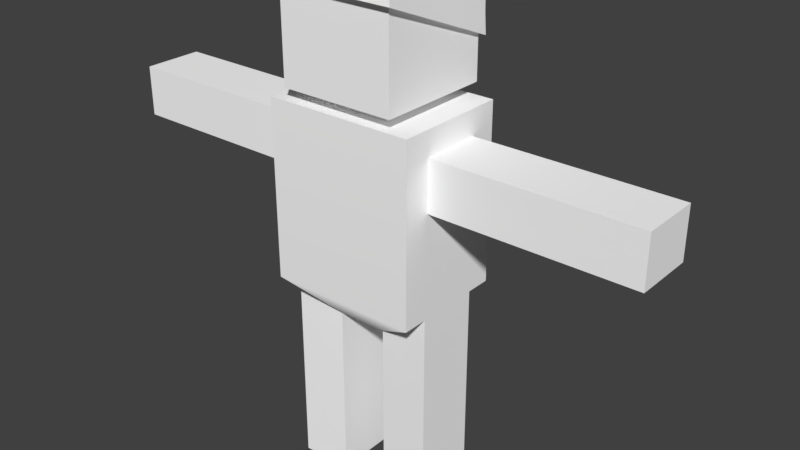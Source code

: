 # Source: girlStanding.blend  (saved by Blender 2.78.0; exported with 4.5.12 LTS)
import bpy
from mathutils import Matrix  # noqa: F401  (used for matrix-valued properties, if any)

bpy.ops.wm.read_factory_settings(use_empty=True)
scene = bpy.context.scene
scene.name = 'Scene'

# ---- collections
col_collection_1 = bpy.data.collections.new('Collection 1'); scene.collection.children.link(col_collection_1)

# ---- materials (node trees are filled in below, after node groups)
mat_girltex = bpy.data.materials.new('girlTex')
mat_girltex.alpha_threshold = 0.0
mat_girltex.use_transparent_shadow = False
mat_girltex.diffuse_color = (1.0, 1.0, 1.0, 1.0)
mat_girltex.specular_color = (0.0, 0.0, 0.0)
mat_girltex.roughness = 0.5
mat_girltex.specular_intensity = 0.0

# ---- material node trees

# ---- world
world_world = bpy.data.worlds.new('World'); scene.world = world_world
world_world.color = (0.05088, 0.05088, 0.05088)
world_world.use_sun_shadow = False
world_world.sun_shadow_jitter_overblur = 0.0
world_world.cycles.sampling_method = 'MANUAL'

# ---- meshes
me_untitled = bpy.data.meshes.new('Untitled')
me_untitled.from_pydata([(-3.0, -3.0, 21.0), (3.0, -3.0, 21.0), (-3.0, 3.0, 21.0), (3.0, 3.0, 21.0), (-2.011, 2.011, 21.0), (2.011, 2.011, 21.0), (2.011, -2.011, 21.0), (-2.011, -2.011, 21.0), (-2.011, 2.011, 20.39), (2.011, 2.011, 20.39), (2.011, -2.011, 20.39), (-2.011, -2.011, 20.39), (-3.914, 3.001, 20.39), (3.914, 3.001, 20.39), (3.914, -3.001, 20.39), (-3.914, -3.001, 20.39), (-3.914, 3.001, 11.16), (3.914, 3.001, 11.16), (3.914, -3.001, 11.16), (-3.914, -3.001, 11.16), (-1.297, 1.638, 9.543), (1.297, 1.638, 9.543), (1.297, -1.638, 9.543), (-1.297, -1.638, 9.543), (3.914, 1.679, 11.16), (3.914, -1.679, 11.16), (1.297, -1.545, 9.543), (1.297, 1.545, 9.543), (-3.914, 1.679, 11.16), (-3.914, -1.679, 11.16), (-1.297, 1.545, 9.543), (-1.297, -1.545, 9.543), (3.914, 1.679, 0.01217), (3.914, -1.679, 0.01217), (1.297, -1.545, 0.01218), (1.297, 1.545, 0.01218), (-3.914, 1.679, 0.01217), (-3.914, -1.679, 0.01217), (-1.297, 1.545, 0.01218), (-1.297, -1.545, 0.01218), (3.914, 1.566, 19.09), (3.914, -1.566, 19.09), (3.914, -1.566, 16.48), (3.914, 1.566, 16.48), (-3.914, 1.566, 19.09), (-3.914, -1.566, 19.09), (-3.914, 1.566, 16.48), (-3.914, -1.566, 16.48), (14.32, 1.566, 19.09), (14.32, -1.566, 19.09), (14.32, -1.566, 16.48), (14.32, 1.566, 16.48), (-14.32, 1.566, 19.09), (-14.32, -1.566, 19.09), (-14.32, 1.566, 16.48), (-14.32, -1.566, 16.48), (-9.117, 1.566, 19.09), (-9.117, 1.566, 16.48), (-9.117, -1.566, 16.48), (-9.117, -1.566, 19.09), (9.117, 1.566, 19.09), (9.117, 1.566, 16.48), (9.117, -1.566, 16.48), (9.117, -1.566, 19.09), (-3.914, 1.679, 4.762), (-1.297, 1.545, 4.778), (-1.297, -1.545, 4.778), (-3.914, -1.679, 4.762), (3.914, 1.679, 4.762), (1.297, 1.545, 4.778), (1.297, -1.545, 4.778), (3.914, -1.679, 4.762), (-1.8, 3.0, 21.0), (1.804, 3.0, 21.0), (3.0, -3.0, 25.74), (3.0, 3.0, 23.22), (-3.0, 3.0, 23.22), (-3.0, -3.0, 25.74), (8.941e-08, 3.0, 23.22), (0.6, 3.0, 23.22), (-0.6, 3.0, 23.22), (-3.155, 3.155, 27.15), (3.155, 3.155, 27.15), (-3.155, -3.155, 27.15), (3.155, -3.155, 27.15), (0.5337, 3.268, 23.1), (0.6, 3.268, 24.18), (3.19, 3.19, 24.18), (3.222, 3.243, 23.12), (-3.19, 3.19, 24.18), (-3.222, 3.243, 23.12), (-3.355, -3.374, 25.82), (3.355, -3.374, 25.82), (-0.5337, 3.268, 23.1), (-0.6, 3.268, 24.18), (8.941e-08, 3.268, 24.18), (8.568e-08, 3.268, 23.1), (-0.5337, 3.581, 23.1), (-0.6, 3.581, 24.18), (9.832e-08, 3.581, 24.18), (9.459e-08, 3.581, 23.1), (0.6, 3.581, 24.18), (0.5337, 3.581, 23.1), (-0.6336, 3.67, 23.11), (-0.7264, 4.022, 24.58), (5.215e-08, 4.022, 24.58), (4.843e-08, 3.67, 23.11), (0.7264, 4.022, 24.58), (0.6336, 3.67, 23.11), (-0.6336, 3.988, 22.79), (-0.7264, 5.052, 23.85), (-6.064e-09, 5.052, 23.85), (-9.789e-09, 3.988, 22.79), (0.7264, 5.052, 23.85), (0.6336, 3.988, 22.79), (-0.4864, 4.676, 21.56), (-0.5576, 5.719, 22.05), (-4.45e-07, 5.719, 22.05), (-4.479e-07, 4.676, 21.56), (0.5576, 5.719, 22.05), (0.4864, 4.676, 21.56), (-0.3475, 5.017, 20.46), (-0.3984, 5.842, 20.45), (-1.467e-06, 5.842, 20.45), (-1.469e-06, 5.017, 20.46), (0.3984, 5.842, 20.45), (0.3475, 5.017, 20.46), (-0.148, 5.243, 19.98), (-0.1697, 5.594, 19.97), (-2.564e-06, 5.594, 19.97), (-2.565e-06, 5.243, 19.98), (0.1697, 5.594, 19.97), (0.148, 5.243, 19.98), (-0.632, 3.324, 23.0), (-0.6983, 3.324, 24.27), (-0.6983, 3.526, 24.27), (-0.632, 3.526, 23.0), (8.941e-08, 3.324, 24.38), (9.832e-08, 3.526, 24.38), (-2.661e-07, 3.324, 22.91), (-2.572e-07, 3.526, 22.91), (0.6983, 3.324, 24.27), (0.6983, 3.526, 24.27), (0.632, 3.324, 23.0), (0.632, 3.526, 23.0)], [], [(82, 81, 83, 84), (85, 86, 87, 88), (89, 90, 91), (3, 5, 73), (3, 1, 6, 5), (6, 1, 0, 7), (0, 2, 4, 7), (5, 9, 8, 4), (5, 6, 10, 9), (10, 6, 7, 11), (7, 4, 8, 11), (9, 13, 12, 8), (9, 10, 14, 13), (14, 10, 11, 15), (11, 8, 12, 15), (13, 17, 16, 12), (48, 49, 50, 51), (18, 14, 15, 19), (53, 52, 54, 55), (20, 21, 22, 23), (16, 17, 21, 20), (32, 33, 34, 35), (18, 19, 23, 22), (37, 36, 38, 39), (17, 18, 25, 24), (18, 22, 26, 25), (22, 21, 27, 26), (21, 17, 24, 27), (19, 16, 28, 29), (16, 20, 30, 28), (20, 23, 31, 30), (23, 19, 29, 31), (24, 25, 71, 68), (25, 26, 70, 71), (26, 27, 69, 70), (27, 24, 68, 69), (67, 64, 36, 37), (64, 65, 38, 36), (65, 66, 39, 38), (66, 67, 37, 39), (13, 14, 41, 40), (14, 18, 42, 41), (18, 17, 43, 42), (17, 13, 40, 43), (15, 12, 44, 45), (12, 16, 46, 44), (16, 19, 47, 46), (19, 15, 45, 47), (40, 41, 63, 60), (41, 42, 62, 63), (42, 43, 61, 62), (43, 40, 60, 61), (59, 56, 52, 53), (56, 57, 54, 52), (57, 58, 55, 54), (58, 59, 53, 55), (88, 87, 92), (44, 46, 57, 56), (46, 47, 58, 57), (47, 45, 59, 58), (45, 44, 56, 59), (61, 60, 48, 51), (62, 61, 51, 50), (63, 62, 50, 49), (60, 63, 49, 48), (28, 30, 65, 64), (30, 31, 66, 65), (31, 29, 67, 66), (29, 28, 64, 67), (69, 68, 32, 35), (70, 69, 35, 34), (71, 70, 34, 33), (68, 71, 33, 32), (72, 4, 2), (73, 5, 4, 72), (75, 74, 1, 3), (76, 80, 2), (77, 76, 2, 0), (1, 74, 77, 0), (92, 87, 82, 84), (91, 92, 84, 83), (81, 89, 91, 83), (82, 87, 86), (127, 128, 129, 130), (82, 95, 81), (81, 95, 94), (130, 129, 131, 132), (82, 86, 95), (89, 94, 93, 90), (81, 94, 89), (3, 79, 75), (2, 80, 78), (3, 78, 79), (2, 78, 3, 73, 72), (75, 79, 85, 88), (76, 77, 91, 90), (74, 75, 88, 92), (77, 74, 92, 91), (78, 80, 93, 96), (79, 78, 96, 85), (80, 76, 90, 93), (133, 134, 135, 136), (134, 137, 138, 135), (139, 133, 136, 140), (137, 141, 142, 138), (141, 143, 144, 142), (143, 139, 140, 144), (97, 98, 104, 103), (98, 99, 105, 104), (100, 97, 103, 106), (99, 101, 107, 105), (101, 102, 108, 107), (102, 100, 106, 108), (103, 104, 110, 109), (104, 105, 111, 110), (106, 103, 109, 112), (105, 107, 113, 111), (107, 108, 114, 113), (108, 106, 112, 114), (109, 110, 116, 115), (110, 111, 117, 116), (112, 109, 115, 118), (111, 113, 119, 117), (113, 114, 120, 119), (114, 112, 118, 120), (115, 116, 122, 121), (116, 117, 123, 122), (118, 115, 121, 124), (117, 119, 125, 123), (119, 120, 126, 125), (120, 118, 124, 126), (121, 122, 128, 127), (122, 123, 129, 128), (124, 121, 127, 130), (123, 125, 131, 129), (125, 126, 132, 131), (126, 124, 130, 132), (93, 94, 134, 133), (98, 97, 136, 135), (94, 95, 137, 134), (99, 98, 135, 138), (96, 93, 133, 139), (97, 100, 140, 136), (95, 86, 141, 137), (101, 99, 138, 142), (86, 85, 143, 141), (102, 101, 142, 144), (85, 96, 139, 143), (100, 102, 144, 140)])
me_untitled.polygons.foreach_set('use_smooth', [True] * 149)
_k = set([(0, 1), (0, 2), (0, 77), (1, 3), (1, 74), (2, 72), (2, 76), (3, 73), (3, 75), (4, 5), (4, 7), (4, 8), (5, 6), (5, 9), (6, 7), (6, 10), (7, 11), (8, 9), (8, 11), (9, 10), (10, 11), (12, 13), (12, 15), (12, 16), (13, 14), (13, 17), (14, 15), (14, 18), (15, 19), (16, 19), (16, 20), (16, 28), (17, 18), (17, 21), (17, 24), (18, 22), (18, 25), (19, 23), (19, 29), (20, 21), (20, 30), (21, 27), (22, 23), (22, 26), (23, 31), (24, 25), (24, 27), (24, 68), (25, 26), (25, 71), (26, 27), (26, 70), (27, 69), (28, 29), (28, 30), (28, 64), (29, 31), (29, 67), (30, 31), (30, 65), (31, 66), (32, 33), (32, 35), (32, 68), (33, 34), (33, 71), (34, 35), (34, 70), (35, 69), (36, 37), (36, 38), (36, 64), (37, 39), (37, 67), (38, 39), (38, 65), (39, 66), (40, 41), (40, 43), (40, 60), (41, 42), (41, 63), (42, 43), (42, 62), (43, 61), (44, 45), (44, 46), (44, 56), (45, 47), (45, 59), (46, 47), (46, 57), (47, 58), (48, 49), (48, 51), (48, 60), (49, 50), (49, 63), (50, 51), (50, 62), (51, 61), (52, 53), (52, 54), (52, 56), (53, 55), (53, 59), (54, 55), (54, 57), (55, 58), (72, 73), (74, 75), (74, 77), (75, 79), (75, 88), (76, 77), (76, 80), (76, 90), (78, 79), (78, 80), (81, 82), (81, 83), (81, 89), (82, 84), (82, 87), (83, 84), (83, 91), (84, 92), (85, 86), (85, 88), (85, 96), (85, 143), (86, 95), (86, 141), (87, 88), (88, 92), (89, 90), (90, 91), (90, 93), (91, 92), (93, 94), (93, 96), (93, 133), (94, 95), (94, 134), (97, 98), (97, 100), (97, 103), (97, 136), (98, 99), (98, 104), (98, 135), (99, 101), (100, 102), (101, 102), (101, 107), (101, 142), (102, 108), (102, 144), (103, 106), (103, 109), (104, 105), (104, 110), (105, 107), (106, 108), (107, 113), (108, 114), (109, 115), (110, 116), (113, 119), (114, 120), (115, 121), (116, 122), (119, 125), (120, 126), (121, 127), (122, 128), (125, 131), (126, 132), (127, 128), (127, 130), (128, 129), (129, 131), (130, 132), (131, 132), (133, 134), (133, 136), (133, 139), (134, 135), (134, 137), (135, 136), (135, 138), (136, 140), (137, 141), (138, 142), (139, 143), (140, 144), (141, 142), (141, 143), (142, 144), (143, 144)])
me_untitled.attributes.new('sharp_edge', 'BOOLEAN', 'EDGE').data.foreach_set('value', [ (min(e.vertices), max(e.vertices)) in _k for e in me_untitled.edges])
_uv = me_untitled.uv_layers.new(name='map1')
_uv.uv.foreach_set('vector', [0.2621, 0.2624, 0.01651, 0.2624, 0.01651, 0.01684, 0.2621, 0.01684, 0.1601, 0.2669, 0.1627, 0.2669, 0.2635, 0.2638, 0.2648, 0.2659, 0.01516, 0.2638, 0.01388, 0.2659, 0.008721, 0.008312, 0.5181, 0.02644, 0.4846, 0.02644, 0.5181, 0.02644, 0.5181, 0.02644, 0.3148, 0.02644, 0.3483, 0.02644, 0.4846, 0.02644, 0.3483, 0.02644, 0.3148, 0.02644, 0.3148, 0.02644, 0.3483, 0.02644, 0.3148, 0.02644, 0.5181, 0.02644, 0.4846, 0.02644, 0.3483, 0.02644, 0.1786, 0.9796, 0.1786, 0.963, 0.06847, 0.963, 0.06847, 0.9796, 0.4177, 0.9801, 0.4177, 0.9801, 0.4177, 0.9631, 0.4177, 0.9631, 0.4177, 0.9631, 0.4177, 0.9801, 0.3054, 0.9801, 0.3054, 0.9631, 0.3054, 0.9801, 0.3054, 0.9801, 0.3054, 0.9631, 0.3054, 0.9631, 0.1786, 0.963, 0.2306, 0.963, 0.01642, 0.963, 0.06847, 0.963, 0.4177, 0.9631, 0.4177, 0.9631, 0.4708, 0.9631, 0.4708, 0.9631, 0.4708, 0.9631, 0.4177, 0.9631, 0.3054, 0.9631, 0.2523, 0.9631, 0.3054, 0.9631, 0.3054, 0.9631, 0.2523, 0.9631, 0.2523, 0.9631, 0.2306, 0.963, 0.2306, 0.7104, 0.01642, 0.7104, 0.01642, 0.963, 0.9833, 0.276, 0.9833, 0.276, 0.9833, 0.1731, 0.9833, 0.1731, 0.4708, 0.7114, 0.4708, 0.9631, 0.2523, 0.9631, 0.2523, 0.7114, 0.984, 0.04178, 0.984, 0.04178, 0.9839, 0.1452, 0.9839, 0.1452, 0.3254, 0.6663, 0.3978, 0.6663, 0.3978, 0.6663, 0.3254, 0.6663, 0.01642, 0.7104, 0.2306, 0.7104, 0.159, 0.6662, 0.08803, 0.6662, 0.4708, 0.4003, 0.4708, 0.4003, 0.3978, 0.4003, 0.3978, 0.4003, 0.4708, 0.7114, 0.2523, 0.7114, 0.3254, 0.6663, 0.3978, 0.6663, 0.2523, 0.4003, 0.2523, 0.4003, 0.3254, 0.4003, 0.3254, 0.4003, 0.4708, 0.7055, 0.4708, 0.7114, 0.4708, 0.7114, 0.4708, 0.7114, 0.4708, 0.7114, 0.3978, 0.6663, 0.3978, 0.6663, 0.4708, 0.7114, 0.3978, 0.6663, 0.3978, 0.6663, 0.3978, 0.6663, 0.3978, 0.6663, 0.159, 0.6662, 0.2306, 0.7104, 0.2306, 0.7104, 0.159, 0.6662, 0.2523, 0.7114, 0.2523, 0.7055, 0.2523, 0.7114, 0.2523, 0.7114, 0.01642, 0.7104, 0.08803, 0.6662, 0.08803, 0.6662, 0.01642, 0.7104, 0.3254, 0.6663, 0.3254, 0.6663, 0.3254, 0.6663, 0.3254, 0.6663, 0.3254, 0.6663, 0.2523, 0.7114, 0.2523, 0.7114, 0.3254, 0.6663, 0.4708, 0.7114, 0.4708, 0.7114, 0.4708, 0.5329, 0.4708, 0.5329, 0.4708, 0.7114, 0.3978, 0.6663, 0.3978, 0.5333, 0.4708, 0.5329, 0.3978, 0.6663, 0.3978, 0.6663, 0.3978, 0.5333, 0.3978, 0.5333, 0.159, 0.6662, 0.2306, 0.7104, 0.2306, 0.531, 0.159, 0.5314, 0.2523, 0.5329, 0.2523, 0.5329, 0.2523, 0.4003, 0.2523, 0.4003, 0.01642, 0.531, 0.08803, 0.5314, 0.08803, 0.401, 0.01642, 0.401, 0.3254, 0.5333, 0.3254, 0.5333, 0.3254, 0.4003, 0.3254, 0.4003, 0.3254, 0.5333, 0.2523, 0.5329, 0.2523, 0.4003, 0.3254, 0.4003, 0.4708, 0.9631, 0.4708, 0.9631, 0.4684, 0.9271, 0.4684, 0.9271, 0.4708, 0.9631, 0.4708, 0.7114, 0.4684, 0.8541, 0.4684, 0.9271, 0.4708, 0.7114, 0.4708, 0.7055, 0.4684, 0.8541, 0.4684, 0.8541, 0.4708, 0.7055, 0.4708, 0.9631, 0.4684, 0.9271, 0.4684, 0.8541, 0.2523, 0.9631, 0.2523, 0.9631, 0.2523, 0.9271, 0.2523, 0.9271, 0.2523, 0.9631, 0.2523, 0.7055, 0.2523, 0.8541, 0.2523, 0.9271, 0.2523, 0.7055, 0.2523, 0.7114, 0.2523, 0.8541, 0.2523, 0.8541, 0.2523, 0.7114, 0.2523, 0.9631, 0.2523, 0.9271, 0.2523, 0.8541, 0.5715, 0.276, 0.5715, 0.276, 0.7785, 0.276, 0.7785, 0.276, 0.5715, 0.276, 0.5715, 0.1731, 0.7785, 0.1731, 0.7785, 0.276, 0.5715, 0.1731, 0.5715, 0.1731, 0.7785, 0.1731, 0.7785, 0.1731, 0.5715, 0.1731, 0.5715, 0.276, 0.7785, 0.276, 0.7785, 0.1731, 0.7781, 0.04153, 0.7781, 0.04153, 0.984, 0.04178, 0.984, 0.04178, 0.7781, 0.04153, 0.778, 0.145, 0.9839, 0.1452, 0.984, 0.04178, 0.778, 0.145, 0.778, 0.145, 0.9839, 0.1452, 0.9839, 0.1452, 0.778, 0.145, 0.7781, 0.04153, 0.984, 0.04178, 0.9839, 0.1452, 0.2648, 0.2659, 0.2635, 0.2638, 0.2699, 0.008312, 0.5722, 0.04129, 0.5721, 0.1447, 0.778, 0.145, 0.7781, 0.04153, 0.5721, 0.1447, 0.5721, 0.1447, 0.778, 0.145, 0.778, 0.145, 0.5721, 0.1447, 0.5722, 0.04129, 0.7781, 0.04153, 0.778, 0.145, 0.5722, 0.04129, 0.5722, 0.04129, 0.7781, 0.04153, 0.7781, 0.04153, 0.7785, 0.1731, 0.7785, 0.276, 0.9833, 0.276, 0.9833, 0.1731, 0.7785, 0.1731, 0.7785, 0.1731, 0.9833, 0.1731, 0.9833, 0.1731, 0.7785, 0.276, 0.7785, 0.1731, 0.9833, 0.1731, 0.9833, 0.276, 0.7785, 0.276, 0.7785, 0.276, 0.9833, 0.276, 0.9833, 0.276, 0.01642, 0.7104, 0.08803, 0.6662, 0.08803, 0.5314, 0.01642, 0.531, 0.3254, 0.6663, 0.3254, 0.6663, 0.3254, 0.5333, 0.3254, 0.5333, 0.3254, 0.6663, 0.2523, 0.7114, 0.2523, 0.5329, 0.3254, 0.5333, 0.2523, 0.7114, 0.2523, 0.7114, 0.2523, 0.5329, 0.2523, 0.5329, 0.159, 0.5314, 0.2306, 0.531, 0.2306, 0.401, 0.159, 0.401, 0.3978, 0.5333, 0.3978, 0.5333, 0.3978, 0.4003, 0.3978, 0.4003, 0.4708, 0.5329, 0.3978, 0.5333, 0.3978, 0.4003, 0.4708, 0.4003, 0.4708, 0.5329, 0.4708, 0.5329, 0.4708, 0.4003, 0.4708, 0.4003, 0.5181, 0.02644, 0.4846, 0.02644, 0.5181, 0.02644, 0.5181, 0.02644, 0.4846, 0.02644, 0.4846, 0.02644, 0.5181, 0.02644, 0.5181, 0.1016, 0.3148, 0.1871, 0.3148, 0.02644, 0.5181, 0.02644, 0.5181, 0.1016, 0.5181, 0.1016, 0.5181, 0.02644, 0.3148, 0.1871, 0.5181, 0.1016, 0.5181, 0.02644, 0.3148, 0.02644, 0.993, 0.4739, 0.993, 0.8588, 0.5059, 0.8588, 0.5059, 0.4739, 0.2699, 0.008312, 0.2635, 0.2638, 0.2621, 0.2624, 0.2621, 0.01684, 0.008721, 0.008312, 0.2699, 0.008312, 0.2621, 0.01684, 0.01651, 0.01684, 0.01651, 0.2624, 0.01516, 0.2638, 0.008721, 0.008312, 0.01651, 0.01684, 0.2621, 0.2624, 0.2635, 0.2638, 0.1627, 0.2669, 0.1336, 0.3437, 0.1327, 0.3574, 0.1393, 0.3574, 0.1393, 0.3437, 0.2621, 0.2624, 0.1393, 0.2669, 0.01651, 0.2624, 0.01651, 0.2624, 0.1393, 0.2669, 0.116, 0.2669, 0.1393, 0.3437, 0.1393, 0.3574, 0.1459, 0.3574, 0.1451, 0.3437, 0.2621, 0.2624, 0.1627, 0.2669, 0.1393, 0.2669, 0.01516, 0.2638, 0.116, 0.2669, 0.1185, 0.2669, 0.01388, 0.2659, 0.01651, 0.2624, 0.116, 0.2669, 0.01516, 0.2638, 0.5181, 0.02644, 0.5181, 0.1016, 0.5181, 0.1016, 0.5181, 0.02644, 0.5181, 0.1016, 0.5181, 0.1016, 0.5181, 0.02644, 0.5181, 0.1016, 0.5181, 0.1016, 0.5181, 0.02644, 0.5181, 0.1016, 0.5181, 0.02644, 0.5181, 0.02644, 0.5181, 0.02644, 0.2561, 0.2564, 0.1627, 0.2564, 0.1601, 0.2669, 0.2648, 0.2659, 0.02254, 0.2564, 0.02254, 0.02286, 0.008721, 0.008312, 0.01388, 0.2659, 0.2561, 0.02286, 0.2561, 0.2564, 0.2648, 0.2659, 0.2699, 0.008312, 0.02254, 0.02286, 0.2561, 0.02286, 0.2699, 0.008312, 0.008721, 0.008312, 0.1393, 0.2564, 0.116, 0.2564, 0.1185, 0.2669, 0.1393, 0.2669, 0.1627, 0.2564, 0.1393, 0.2564, 0.1393, 0.2669, 0.1601, 0.2669, 0.116, 0.2564, 0.02254, 0.2564, 0.01388, 0.2659, 0.1185, 0.2669, 0.3605, 0.205, 0.3543, 0.3241, 0.3543, 0.3241, 0.3605, 0.205, 0.3543, 0.3241, 0.4197, 0.3339, 0.4197, 0.3339, 0.3543, 0.3241, 0.4197, 0.1963, 0.3605, 0.205, 0.3605, 0.205, 0.4197, 0.1963, 0.4197, 0.3339, 0.4851, 0.3241, 0.4851, 0.3241, 0.4197, 0.3339, 0.4851, 0.3241, 0.4789, 0.205, 0.4789, 0.205, 0.4851, 0.3241, 0.4789, 0.205, 0.4197, 0.1963, 0.4197, 0.1963, 0.4789, 0.205, 0.1185, 0.279, 0.116, 0.279, 0.111, 0.2962, 0.1147, 0.2825, 0.116, 0.279, 0.1393, 0.279, 0.1393, 0.2962, 0.111, 0.2962, 0.1393, 0.279, 0.1185, 0.279, 0.1147, 0.2825, 0.1393, 0.2825, 0.1393, 0.279, 0.1627, 0.279, 0.1676, 0.2962, 0.1393, 0.2962, 0.1627, 0.279, 0.1601, 0.279, 0.164, 0.2825, 0.1676, 0.2962, 0.1601, 0.279, 0.1393, 0.279, 0.1393, 0.2825, 0.164, 0.2825, 0.1147, 0.2825, 0.111, 0.2962, 0.111, 0.3363, 0.1147, 0.2949, 0.111, 0.2962, 0.1393, 0.2962, 0.1393, 0.3363, 0.111, 0.3363, 0.1393, 0.2825, 0.1147, 0.2825, 0.1147, 0.2949, 0.1393, 0.2949, 0.1393, 0.2962, 0.1676, 0.2962, 0.1676, 0.3363, 0.1393, 0.3363, 0.1676, 0.2962, 0.164, 0.2825, 0.164, 0.2949, 0.1676, 0.3363, 0.164, 0.2825, 0.1393, 0.2825, 0.1393, 0.2949, 0.164, 0.2949, 0.1147, 0.2949, 0.111, 0.3363, 0.1176, 0.3623, 0.1204, 0.3216, 0.111, 0.3363, 0.1393, 0.3363, 0.1393, 0.3623, 0.1176, 0.3623, 0.1393, 0.2949, 0.1147, 0.2949, 0.1204, 0.3216, 0.1393, 0.3216, 0.1393, 0.3363, 0.1676, 0.3363, 0.161, 0.3623, 0.1393, 0.3623, 0.1676, 0.3363, 0.164, 0.2949, 0.1582, 0.3216, 0.161, 0.3623, 0.164, 0.2949, 0.1393, 0.2949, 0.1393, 0.3216, 0.1582, 0.3216, 0.1204, 0.3216, 0.1176, 0.3623, 0.1238, 0.367, 0.1258, 0.3349, 0.1176, 0.3623, 0.1393, 0.3623, 0.1393, 0.367, 0.1238, 0.367, 0.1393, 0.3216, 0.1204, 0.3216, 0.1258, 0.3349, 0.1393, 0.3349, 0.1393, 0.3623, 0.161, 0.3623, 0.1548, 0.367, 0.1393, 0.367, 0.161, 0.3623, 0.1582, 0.3216, 0.1528, 0.3349, 0.1548, 0.367, 0.1582, 0.3216, 0.1393, 0.3216, 0.1393, 0.3349, 0.1528, 0.3349, 0.1258, 0.3349, 0.1238, 0.367, 0.1327, 0.3574, 0.1336, 0.3437, 0.1238, 0.367, 0.1393, 0.367, 0.1393, 0.3574, 0.1327, 0.3574, 0.1393, 0.3349, 0.1258, 0.3349, 0.1336, 0.3437, 0.1393, 0.3437, 0.1393, 0.367, 0.1548, 0.367, 0.1459, 0.3574, 0.1393, 0.3574, 0.1548, 0.367, 0.1528, 0.3349, 0.1451, 0.3437, 0.1459, 0.3574, 0.1528, 0.3349, 0.1393, 0.3349, 0.1393, 0.3437, 0.1451, 0.3437, 0.3697, 0.2148, 0.3635, 0.3154, 0.3543, 0.3241, 0.3605, 0.205, 0.3635, 0.3154, 0.3697, 0.2148, 0.3605, 0.205, 0.3543, 0.3241, 0.3635, 0.3154, 0.4197, 0.3154, 0.4197, 0.3339, 0.3543, 0.3241, 0.4197, 0.3154, 0.3635, 0.3154, 0.3543, 0.3241, 0.4197, 0.3339, 0.4197, 0.2148, 0.3697, 0.2148, 0.3605, 0.205, 0.4197, 0.1963, 0.3697, 0.2148, 0.4197, 0.2148, 0.4197, 0.1963, 0.3605, 0.205, 0.4197, 0.3154, 0.4759, 0.3154, 0.4851, 0.3241, 0.4197, 0.3339, 0.4759, 0.3154, 0.4197, 0.3154, 0.4197, 0.3339, 0.4851, 0.3241, 0.4759, 0.3154, 0.4697, 0.2148, 0.4789, 0.205, 0.4851, 0.3241, 0.4697, 0.2148, 0.4759, 0.3154, 0.4851, 0.3241, 0.4789, 0.205, 0.4697, 0.2148, 0.4197, 0.2148, 0.4197, 0.1963, 0.4789, 0.205, 0.4197, 0.2148, 0.4697, 0.2148, 0.4789, 0.205, 0.4197, 0.1963])
me_untitled.materials.append(mat_girltex)
me_untitled.use_remesh_preserve_volume = False
me_untitled.use_remesh_preserve_attributes = False
me_untitled.use_mirror_vertex_groups = False
me_untitled.update()
me_untitled.normals_split_custom_set([tuple(v) for v in zip(*[iter([0.0, 0.0, 1.0, 0.0, 0.0, 1.0, 0.0, 0.0, 1.0, 0.0, 0.0, 1.0, 0.01957, 0.9995, 0.02468, 0.01914, 0.9995, 0.02323, 0.02568, 0.9995, 0.01751, 0.01957, 0.9995, 0.02468, -0.9986, 0.02321, 0.04833, -0.9989, 0.03338, 0.03277, -0.9984, 0.01999, 0.05325, 7.7e-07, 0.0, -1.0, 7.699e-07, 0.0, -1.0, 0.0, 0.0, -1.0, 7.7e-07, 0.0, -1.0, 7.7e-07, 0.0, -1.0, 7.7e-07, 0.0, -1.0, 7.699e-07, 0.0, -1.0, 7.7e-07, 0.0, -1.0, 7.7e-07, 0.0, -1.0, -7.7e-07, 0.0, -1.0, -7.7e-07, 0.0, -1.0, -7.7e-07, 0.0, -1.0, -7.7e-07, 0.0, -1.0, -7.699e-07, 0.0, -1.0, -7.7e-07, 0.0, -1.0, 0.0, 1.0, 0.0, 0.0, 1.0, 0.0, 0.0, 1.0, 0.0, 0.0, 1.0, 0.0, 1.0, 0.0, 0.0, 1.0, 0.0, 0.0, 1.0, 0.0, 0.0, 1.0, 0.0, 0.0, 0.0, -1.0, 0.0, 0.0, -1.0, 0.0, 0.0, -1.0, 0.0, 0.0, -1.0, 0.0, -1.0, 0.0, 0.0, -1.0, 0.0, 0.0, -1.0, 0.0, 0.0, -1.0, 0.0, 0.0, 0.0, 0.0, 1.0, 0.0, 0.0, 1.0, 0.0, 0.0, 1.0, 0.0, 0.0, 1.0, 0.0, 0.0, 1.0, 0.0, 0.0, 1.0, 0.0, 0.0, 1.0, 0.0, 0.0, 1.0, 0.0, 0.0, 1.0, 0.0, 0.0, 1.0, 0.0, 0.0, 1.0, 0.0, 0.0, 1.0, 0.0, 0.0, 1.0, 0.0, 0.0, 1.0, 0.0, 0.0, 1.0, 0.0, 0.0, 1.0, 0.0, 1.0, 1.584e-07, -2.071e-06, 0.9992, -0.04045, 0.0, 0.9992, -0.04045, 0.0, 1.0, 1.584e-07, 1.0, 0.0, 0.0, 1.0, 0.0, 0.0, 1.0, 0.0, 0.0, 1.0, 0.0, 0.0, 0.0, -0.9992, -0.04045, 0.0, -1.0, -1.584e-07, 0.0, -1.0, -1.584e-07, 2.041e-06, -0.9992, -0.04045, -1.0, 0.0, 0.0, -1.0, 0.0, 0.0, -1.0, 0.0, 0.0, -1.0, 0.0, 0.0, 0.0, 0.0, -1.0, 0.0, 0.0, -1.0, 0.0, 0.0, -1.0, 0.0, 0.0, -1.0, 0.0, 0.9992, -0.04045, -2.071e-06, 0.9992, -0.04045, 0.0, 0.7643, -0.6449, 0.0, 0.7643, -0.6449, -1.093e-06, 1.629e-07, -1.0, -1.093e-06, 1.629e-07, -1.0, -1.093e-06, 1.629e-07, -1.0, -1.093e-06, 1.629e-07, -1.0, 0.0, -0.9992, -0.04045, 2.041e-06, -0.9992, -0.04045, 0.0, -0.7643, -0.6449, 0.0, -0.7643, -0.6449, 1.093e-06, 1.629e-07, -1.0, 1.093e-06, 1.629e-07, -1.0, 1.093e-06, 1.629e-07, -1.0, 1.093e-06, 1.629e-07, -1.0, 0.0, 0.0, 1.0, 0.0, 0.0, 1.0, 0.0, 0.0, 1.0, 0.0, 0.0, 1.0, 0.5252, 6.572e-07, -0.851, 0.5252, 6.572e-07, -0.851, 0.5252, 6.572e-07, -0.851, 0.5252, 6.572e-07, -0.851, 0.0, 0.0, -1.0, 0.0, 0.0, -1.0, -0.2706, 0.2706, -0.9239, -0.2706, 0.2706, -0.9239, 0.5252, 6.572e-07, -0.851, 0.5252, 6.572e-07, -0.851, 0.5252, 6.572e-07, -0.851, 0.5252, 6.572e-07, -0.851, 0.0, 0.0, 1.0, 0.0, 0.0, 1.0, 0.0, 0.0, 1.0, 0.0, 0.0, 1.0, -0.5252, 4.381e-07, -0.851, -0.5252, 4.381e-07, -0.851, -0.5252, 4.381e-07, -0.851, -0.5252, 4.381e-07, -0.851, 0.0, 0.0, -1.0, 0.0, 0.0, -1.0, 0.0, 0.0, 1.0, 0.0, 0.0, 1.0, -0.5252, 6.572e-07, -0.851, -0.5252, 6.572e-07, -0.851, -0.5252, 6.572e-07, -0.851, -0.5252, 6.572e-07, -0.851, 1.0, 3.836e-09, 0.0, 1.0, 3.836e-09, 0.0, 1.0, -5.473e-09, 0.0, 1.0, -5.473e-09, 0.0, -0.05126, -0.9987, -1.304e-07, -0.05126, -0.9987, -1.304e-07, -0.05126, -0.9987, -1.607e-07, -0.05126, -0.9987, -1.61e-07, -1.0, -1.316e-08, 0.0, -1.0, -1.316e-08, 0.0, -1.0, -1.682e-08, 0.0, -1.0, -1.682e-08, 0.0, -0.05126, 0.9987, 1.63e-07, -0.05126, 0.9987, 1.63e-07, -0.05126, 0.9987, 1.772e-07, -0.05126, 0.9987, 1.771e-07, -1.0, -5.473e-09, 0.0, -1.0, -5.473e-09, 0.0, -1.0, -1.478e-08, 0.0, -1.0, -1.478e-08, 0.0, 0.05126, 0.9987, 1.61e-07, 0.05126, 0.9987, 1.607e-07, 0.05126, 0.9987, 1.912e-07, 0.05126, 0.9987, 1.912e-07, 1.0, -1.682e-08, 0.0, 1.0, -1.682e-08, 0.0, 1.0, -2.048e-08, 0.0, 1.0, -2.048e-08, 0.0, 0.05126, -0.9987, -1.607e-07, 0.05126, -0.9987, -1.61e-07, 0.05126, -0.9987, -1.912e-07, 0.05126, -0.9987, -1.912e-07, 1.0, -2.991e-07, -1.722e-07, 1.0, 2.991e-07, -1.722e-07, 1.0, 2.743e-07, -1.885e-07, 1.0, -2.743e-07, -1.885e-07, 1.0, 2.991e-07, -1.722e-07, 1.0, 9.407e-08, 7.457e-08, 1.0, 3.426e-07, 3.487e-08, 1.0, 2.743e-07, -1.885e-07, 1.0, 9.407e-08, 7.457e-08, 1.0, -9.407e-08, 7.457e-08, 1.0, -3.426e-07, 3.487e-08, 1.0, 3.426e-07, 3.487e-08, 1.0, -9.407e-08, 7.457e-08, 1.0, -2.991e-07, -1.722e-07, 1.0, -2.743e-07, -1.885e-07, 1.0, -3.426e-07, 3.487e-08, -1.0, 0.0, 0.0, -1.0, 0.0, 0.0, -1.0, 0.0, 0.0, -1.0, 0.0, 0.0, -1.0, 0.0, 0.0, -1.0, 0.0, 0.0, -1.0, 0.0, 0.0, -1.0, 0.0, 0.0, -1.0, 0.0, 0.0, -1.0, 0.0, 0.0, -1.0, 0.0, 0.0, -1.0, 0.0, 0.0, -1.0, 0.0, 0.0, -1.0, 0.0, 0.0, -1.0, 0.0, 0.0, -1.0, 0.0, 0.0, 0.0, 0.0, 1.0, 0.0, 0.0, 1.0, 0.0, 0.0, 1.0, 0.0, 0.0, 1.0, 0.0, -1.0, -1.402e-07, 0.0, -1.0, -1.402e-07, 0.0, -1.0, -1.402e-07, 0.0, -1.0, -1.402e-07, 0.0, 0.0, -1.0, 0.0, 0.0, -1.0, 0.0, 0.0, -1.0, 0.0, 0.0, -1.0, 0.0, 1.0, 1.402e-07, 0.0, 1.0, 1.402e-07, 0.0, 1.0, 1.402e-07, 0.0, 1.0, 1.402e-07, 0.0, 0.0, 1.0, 0.0, 0.0, 1.0, 0.0, 0.0, 1.0, 0.0, 0.0, 1.0, 0.0, 1.0, 1.402e-07, 0.0, 1.0, 1.402e-07, 0.0, 1.0, 1.402e-07, 0.0, 1.0, 1.402e-07, 0.0, 0.0, -1.0, 0.0, 0.0, -1.0, 0.0, 0.0, -1.0, 0.0, 0.0, -1.0, 0.0, -1.0, -1.402e-07, 0.0, -1.0, -1.402e-07, 0.0, -1.0, -1.402e-07, 0.0, -1.0, -1.402e-07, 0.9989, 0.03338, 0.03277, 0.9986, 0.02324, 0.04829, 0.9984, 0.01999, 0.05325, 0.0, 1.0, 1.402e-07, 0.0, 1.0, 1.402e-07, 0.0, 1.0, 1.402e-07, 0.0, 1.0, 1.402e-07, 0.0, 0.0, -1.0, 0.0, 0.0, -1.0, 0.0, 0.0, -1.0, 0.0, 0.0, -1.0, 0.0, -1.0, -1.402e-07, 0.0, -1.0, -1.402e-07, 0.0, -1.0, -1.402e-07, 0.0, -1.0, -1.402e-07, 0.0, 0.0, 1.0, 0.0, 0.0, 1.0, 0.0, 0.0, 1.0, 0.0, 0.0, 1.0, 0.0, 1.0, 1.402e-07, 0.0, 1.0, 1.402e-07, 0.0, 1.0, 1.402e-07, 0.0, 1.0, 1.402e-07, 0.0, 0.0, -1.0, 0.0, 0.0, -1.0, 0.0, 0.0, -1.0, 0.0, 0.0, -1.0, 0.0, -1.0, -1.402e-07, 0.0, -1.0, -1.402e-07, 0.0, -1.0, -1.402e-07, 0.0, -1.0, -1.402e-07, 0.0, 0.0, 1.0, 0.0, 0.0, 1.0, 0.0, 0.0, 1.0, 0.0, 0.0, 1.0, 0.05126, 0.9987, 1.304e-07, 0.05126, 0.9987, 1.304e-07, 0.05126, 0.9987, 1.607e-07, 0.05126, 0.9987, 1.61e-07, 1.0, -1.316e-08, 0.0, 1.0, -1.316e-08, 0.0, 1.0, -1.682e-08, 0.0, 1.0, -1.682e-08, 0.0, 0.05126, -0.9987, -1.304e-07, 0.05126, -0.9987, -1.304e-07, 0.05126, -0.9987, -1.61e-07, 0.05126, -0.9987, -1.607e-07, -1.0, 3.836e-09, 0.0, -1.0, 3.836e-09, 0.0, -1.0, -5.473e-09, 0.0, -1.0, -5.473e-09, 0.0, -0.05126, 0.9987, 1.771e-07, -0.05126, 0.9987, 1.772e-07, -0.05126, 0.9987, 1.912e-07, -0.05126, 0.9987, 1.912e-07, -1.0, -1.682e-08, 0.0, -1.0, -1.682e-08, 0.0, -1.0, -2.048e-08, 0.0, -1.0, -2.048e-08, 0.0, -0.05126, -0.9987, -1.61e-07, -0.05126, -0.9987, -1.607e-07, -0.05126, -0.9987, -1.912e-07, -0.05126, -0.9987, -1.912e-07, 1.0, -5.473e-09, 0.0, 1.0, -5.473e-09, 0.0, 1.0, -1.478e-08, 0.0, 1.0, -1.478e-08, 0.0, 0.0, 0.0, -1.0, -7.699e-07, 0.0, -1.0, -7.7e-07, 0.0, -1.0, 0.0, 0.0, -1.0, 7.699e-07, 0.0, -1.0, -7.699e-07, 0.0, -1.0, 0.0, 0.0, -1.0, 1.0, 0.0, 0.0, 1.0, 0.0, 0.0, 1.0, 0.0, 0.0, 1.0, 0.0, 0.0, 0.0, 1.0, 1.791e-07, 0.0, 1.0, -1.05e-06, 0.0, 1.0, 1.104e-07, -1.0, 0.0, 0.0, -1.0, 0.0, 0.0, -1.0, 0.0, 0.0, -1.0, 0.0, 0.0, 0.0, -1.0, -2.011e-07, 0.0, -1.0, -2.011e-07, 0.0, -1.0, -2.011e-07, 0.0, -1.0, -2.011e-07, 0.9984, 0.01999, 0.05325, 0.9986, 0.02324, 0.04829, 0.9984, 0.01968, 0.05372, 0.9984, 0.01968, 0.05372, 0.0, -0.9867, 0.1627, 0.0, -0.9867, 0.1627, 0.0, -0.9867, 0.1627, 0.0, -0.9867, 0.1627, -0.9984, 0.01968, 0.05372, -0.9986, 0.02321, 0.04833, -0.9984, 0.01999, 0.05325, -0.9984, 0.01968, 0.05372, 0.008457, 0.9995, 0.03085, 0.02568, 0.9995, 0.01751, 0.01914, 0.9995, 0.02323, 0.0, -0.01262, -0.9999, 0.0, -0.01262, -0.9999, 0.0, -0.01262, -0.9999, 0.0, -0.01262, -0.9999, 0.008457, 0.9995, 0.03085, 0.0, 0.9993, 0.03811, -0.008457, 0.9995, 0.03085, -0.008457, 0.9995, 0.03085, 0.0, 0.9993, 0.03811, -0.01914, 0.9995, 0.02323, 0.0, -0.01262, -0.9999, 0.0, -0.01262, -0.9999, 0.0, -0.01262, -0.9999, 0.0, -0.01262, -0.9999, 0.008457, 0.9995, 0.03085, 0.01914, 0.9995, 0.02323, 0.0, 0.9993, 0.03811, -0.02568, 0.9995, 0.01751, -0.01914, 0.9995, 0.02323, -0.01957, 0.9995, 0.02468, -0.01957, 0.9995, 0.02468, -0.008457, 0.9995, 0.03085, -0.01914, 0.9995, 0.02323, -0.02568, 0.9995, 0.01751, 0.0, 1.0, 2.351e-07, 0.0, 1.0, 3.156e-07, 0.0, 1.0, 1.791e-07, 0.0, 1.0, 1.104e-07, 0.0, 1.0, -1.05e-06, 0.0, 1.0, -4.748e-08, 0.0, 1.0, 2.351e-07, 0.0, 1.0, -4.748e-08, 0.0, 1.0, 3.156e-07, 0.0, 1.0, 1.104e-07, 0.0, 1.0, -4.748e-08, 0.0, 1.0, 2.351e-07, 0.0, 1.0, 2.865e-07, 0.0, 1.0, 2.865e-07, 0.001814, -0.368, -0.9298, 0.001545, -0.3701, -0.929, 0.001373, -0.3715, -0.9284, 0.001814, -0.368, -0.9298, 0.09506, -0.3815, -0.9195, 0.04337, -0.2965, -0.954, 0.04031, -0.2914, -0.9558, 0.09506, -0.3815, -0.9195, -0.04337, -0.2965, -0.954, -0.09505, -0.3815, -0.9195, -0.09505, -0.3815, -0.9195, -0.04031, -0.2914, -0.9558, 0.04337, -0.2965, -0.954, -0.04337, -0.2965, -0.954, -0.04031, -0.2914, -0.9558, 0.04031, -0.2914, -0.9558, -1.449e-06, -0.3823, -0.924, -0.001539, -0.3702, -0.929, -0.001374, -0.3715, -0.9284, -1.449e-06, -0.3823, -0.924, 0.001545, -0.3701, -0.929, -1.449e-06, -0.3823, -0.924, -1.449e-06, -0.3823, -0.924, 0.001373, -0.3715, -0.9284, -0.001539, -0.3702, -0.929, -0.001813, -0.368, -0.9298, -0.001813, -0.368, -0.9298, -0.001374, -0.3715, -0.9284, -0.9986, 0.0, -0.05204, -0.9986, 0.0, -0.05204, -0.9986, 0.0, -0.05204, -0.9986, 0.0, -0.05204, -0.148, 0.0, 0.989, -3.789e-07, 0.0, 1.0, -4.029e-07, 0.0, 1.0, -0.148, 0.0, 0.989, -2.795e-06, 0.0, -1.0, -0.1447, 0.0, -0.9895, -0.1447, 0.0, -0.9895, -2.799e-06, 0.0, -1.0, -3.789e-07, 0.0, 1.0, 0.148, 0.0, 0.989, 0.148, 0.0, 0.989, -4.029e-07, 0.0, 1.0, 0.9986, 0.0, -0.05204, 0.9986, 0.0, -0.05204, 0.9986, 0.0, -0.05204, 0.9986, 0.0, -0.05204, 0.1446, 0.0, -0.9895, -2.795e-06, 0.0, -1.0, -2.799e-06, 0.0, -1.0, 0.1446, 0.0, -0.9895, -0.9203, -0.3912, -0.003381, -0.9203, -0.3912, -0.003381, -0.9955, -0.08257, -0.0456, -0.9934, -0.1063, -0.04256, 0.0, -0.6687, 0.7435, 0.0, -0.6687, 0.7435, 0.0, -0.6687, 0.7435, 0.0, -0.6687, 0.7435, 5.179e-07, 0.09198, -0.9958, 0.0, 0.09198, -0.9958, 0.0, 0.09198, -0.9958, 5.179e-07, 0.09198, -0.9958, 0.0, -0.6687, 0.7435, 0.0, -0.6687, 0.7435, 0.0, -0.6687, 0.7435, 0.0, -0.6687, 0.7435, 0.9203, -0.3912, -0.003381, 0.9203, -0.3912, -0.003381, 0.9934, -0.1063, -0.04256, 0.9955, -0.08257, -0.0456, 1.036e-06, 0.09198, -0.9958, 5.179e-07, 0.09198, -0.9958, 5.179e-07, 0.09198, -0.9958, 1.036e-06, 0.09198, -0.9958, -0.9934, -0.1063, -0.04256, -0.9955, -0.08257, -0.0456, -0.9965, -0.01671, -0.08213, -0.9961, -0.01326, -0.08676, 0.0, 0.5754, 0.8179, 0.0, 0.5754, 0.8179, 2.188e-06, 0.8192, 0.5735, -7.194e-07, 0.8142, 0.5806, -5.282e-07, -0.7152, -0.6989, 0.0, -0.7152, -0.6989, -1.463e-06, -0.8343, -0.5514, -1.294e-06, -0.8362, -0.5484, 0.0, 0.5754, 0.8179, 0.0, 0.5754, 0.8179, -3.148e-07, 0.8142, 0.5806, 2.188e-06, 0.8192, 0.5735, 0.9955, -0.08257, -0.0456, 0.9934, -0.1063, -0.04256, 0.9961, -0.01326, -0.08676, 0.9965, -0.01671, -0.08213, -1.056e-06, -0.7152, -0.6989, -5.282e-07, -0.7152, -0.6989, -1.294e-06, -0.8362, -0.5484, -2.664e-06, -0.8343, -0.5514, -0.9961, -0.01326, -0.08676, -0.9965, -0.01671, -0.08213, -0.9941, -0.01113, -0.1076, -0.994, -0.01406, -0.1086, -7.194e-07, 0.8142, 0.5806, 2.188e-06, 0.8192, 0.5735, 1.405e-06, 0.9693, 0.2458, -5.572e-07, 0.9674, 0.2533, -1.294e-06, -0.8362, -0.5484, -1.463e-06, -0.8343, -0.5514, 5.467e-07, -0.9055, -0.4244, -9.059e-06, -0.9084, -0.4181, 2.188e-06, 0.8192, 0.5735, -3.148e-07, 0.8142, 0.5806, 4.058e-07, 0.9674, 0.2533, 1.405e-06, 0.9693, 0.2458, 0.9965, -0.01671, -0.08213, 0.9961, -0.01326, -0.08676, 0.994, -0.0141, -0.1086, 0.9941, -0.01109, -0.1076, -2.664e-06, -0.8343, -0.5514, -1.294e-06, -0.8362, -0.5484, -9.059e-06, -0.9084, -0.4181, -3.929e-06, -0.9055, -0.4244, -0.994, -0.01406, -0.1086, -0.9941, -0.01113, -0.1076, -0.9864, -0.03903, -0.1598, -0.9874, -0.03842, -0.1534, -5.572e-07, 0.9674, 0.2533, 1.405e-06, 0.9693, 0.2458, 8.77e-06, 0.9999, -0.01303, -6.258e-06, 0.9999, 0.0109, -9.059e-06, -0.9084, -0.4181, 5.467e-07, -0.9055, -0.4244, -2.147e-06, -0.948, -0.3182, -1.528e-06, -0.9458, -0.3248, 1.405e-06, 0.9693, 0.2458, 4.058e-07, 0.9674, 0.2533, 1.284e-05, 0.9999, 0.0109, 8.77e-06, 0.9999, -0.01303, 0.9941, -0.01109, -0.1076, 0.994, -0.0141, -0.1086, 0.9874, -0.03842, -0.1534, 0.9864, -0.03903, -0.1598, -3.929e-06, -0.9055, -0.4244, -9.059e-06, -0.9084, -0.4181, -1.528e-06, -0.9458, -0.3248, -2.363e-06, -0.948, -0.3182, -0.9874, -0.03842, -0.1534, -0.9864, -0.03903, -0.1598, -0.9117, -0.06135, -0.4062, -0.9117, -0.06135, -0.4062, -6.258e-06, 0.9999, 0.0109, 8.77e-06, 0.9999, -0.01303, -4.05e-08, 0.887, -0.4618, -8.099e-08, 0.887, -0.4618, -1.528e-06, -0.9458, -0.3248, -2.147e-06, -0.948, -0.3182, -3.617e-06, -0.9054, -0.4247, -1.847e-06, -0.9054, -0.4247, 8.77e-06, 0.9999, -0.01303, 1.284e-05, 0.9999, 0.0109, 0.0, 0.887, -0.4618, -4.05e-08, 0.887, -0.4618, 0.9864, -0.03903, -0.1598, 0.9874, -0.03842, -0.1534, 0.9117, -0.06135, -0.4063, 0.9117, -0.06135, -0.4063, -2.363e-06, -0.948, -0.3182, -1.528e-06, -0.9458, -0.3248, -1.847e-06, -0.9054, -0.4247, -7.755e-08, -0.9054, -0.4247, -0.4902, -0.8712, -0.02769, -0.4902, -0.8712, -0.02769, -0.4902, -0.8712, -0.02769, -0.4902, -0.8712, -0.02769, -0.4902, 0.8712, -0.02769, -0.4902, 0.8712, -0.02769, -0.4902, 0.8712, -0.02769, -0.4902, 0.8712, -0.02769, -0.02814, -0.9365, 0.3496, 2.171e-07, -0.9368, 0.3498, 2.14e-07, -0.9368, 0.3498, -0.02814, -0.9365, 0.3496, -2.04e-07, 0.9368, 0.3498, -0.02814, 0.9365, 0.3496, -0.02814, 0.9365, 0.3496, -2.023e-07, 0.9368, 0.3498, -5.777e-07, -0.9412, -0.3378, -0.02676, -0.9409, -0.3376, -0.02676, -0.9409, -0.3376, -5.82e-07, -0.9412, -0.3378, -0.02676, 0.9409, -0.3376, -5.528e-07, 0.9412, -0.3378, -5.572e-07, 0.9412, -0.3378, -0.02676, 0.9409, -0.3376, 2.171e-07, -0.9368, 0.3498, 0.02814, -0.9365, 0.3496, 0.02814, -0.9365, 0.3496, 2.14e-07, -0.9368, 0.3498, 0.02814, 0.9365, 0.3496, -2.04e-07, 0.9368, 0.3498, -2.023e-07, 0.9368, 0.3498, 0.02814, 0.9365, 0.3496, 0.4902, -0.8712, -0.02769, 0.4902, -0.8712, -0.02769, 0.4902, -0.8712, -0.02769, 0.4902, -0.8712, -0.02769, 0.4902, 0.8712, -0.02769, 0.4902, 0.8712, -0.02769, 0.4902, 0.8712, -0.02769, 0.4902, 0.8712, -0.02769, 0.02676, -0.9409, -0.3376, -5.777e-07, -0.9412, -0.3378, -5.82e-07, -0.9412, -0.3378, 0.02676, -0.9409, -0.3376, -5.528e-07, 0.9412, -0.3378, 0.02676, 0.9409, -0.3376, 0.02676, 0.9409, -0.3376, -5.572e-07, 0.9412, -0.3378])] * 3)])
arm_armature = bpy.data.armatures.new('Armature')  # bones are not reproduced

# ---- objects
ob_armature = bpy.data.objects.new('Armature', arm_armature)
ob_girlstanding = bpy.data.objects.new('girlStanding', me_untitled)

# ---- transforms, parenting, visibility, modifiers, constraints
ob_armature.location = (0.0, 0.0, 0.0)
ob_armature.lineart.crease_threshold = 0.0
ob_girlstanding.parent = ob_armature
ob_girlstanding.location = (0.0, 0.0, 0.0)
ob_girlstanding.color = (0.8, 0.8, 0.8, 1.0)
ob_girlstanding.lineart.crease_threshold = 0.0
_vg = ob_girlstanding.vertex_groups.new(name='joint1')
for _i, _w in zip([0, 1, 2, 3, 4, 5, 6, 7, 8, 9, 10, 11, 12, 13, 14, 15, 16, 17, 18, 19, 20, 21, 22, 23, 24, 25, 26, 27, 28, 29, 30, 31, 40, 41, 42, 43, 44, 45, 46, 47, 72, 73, 74, 75, 76, 77, 78, 79, 80, 81, 82, 83, 84, 85, 86, 87, 88, 89, 90, 91, 92, 93, 94, 95, 96, 97, 98, 99, 100, 101, 102, 103, 104, 105, 106, 107, 108, 109, 110, 111, 112, 113, 114, 115, 116, 117, 118, 119, 120, 121, 122, 123, 124, 125, 126, 127, 128, 129, 130, 131, 132, 133, 134, 135, 136, 137, 138, 139, 140, 141, 142, 143, 144], [0.2739, 0.3425, 0.3136, 0.297, 0.5018, 0.4716, 0.515, 0.4693, 1.0, 1.0, 1.0, 1.0, 1.0, 1.0, 1.0, 1.0, 1.0, 1.0, 1.0, 1.0, 0.1403, 0.1156, 0.1303, 0.1098, 0.1328, 1.0, 0.07755, 0.07578, 0.1529, 0.1334, 0.05014, 0.07018, 1.0, 1.0, 1.0, 1.0, 1.0, 1.0, 1.0, 1.0, 0.3765, 0.3538, 0.1523, 0.1811, 0.1688, 0.1332, 0.2019, 0.1687, 0.1669, 0.0355, 0.03935, 0.03032, 0.02856, 0.09488, 0.05686, 0.05592, 0.09093, 0.05072, 0.08278, 0.06152, 0.05411, 0.09015, 0.05223, 0.04482, 0.09576, 0.04933, 0.05206, 0.05326, 0.04987, 0.05619, 0.05308, 0.05808, 0.05835, 0.061, 0.05613, 0.06563, 0.06088, 0.07169, 0.0682, 0.07729, 0.07225, 0.07299, 0.07092, 0.08894, 0.08561, 0.09591, 0.09504, 0.08696, 0.08944, 0.1053, 0.1024, 0.1093, 0.1091, 0.1029, 0.1056, 0.1127, 0.1114, 0.1139, 0.1139, 0.1116, 0.1128, 0.05414, 0.0513, 0.04807, 0.04781, 0.04901, 0.05097, 0.06064, 0.04974, 0.05611, 0.05357, 0.05932, 0.05289]): _vg.add([_i], _w, 'REPLACE')
_vg = ob_girlstanding.vertex_groups.new(name='joint2')
for _i, _w in zip([20, 21, 22, 23, 24, 26, 27, 28, 29, 30, 31], [0.8597, 0.8844, 0.8697, 0.8902, 0.8672, 0.9225, 0.9242, 0.8471, 0.8666, 0.5801, 0.9298]): _vg.add([_i], _w, 'REPLACE')
_vg = ob_girlstanding.vertex_groups.new(name='joint3')
for _i, _w in zip([30, 64, 65, 66, 67], [0.3698, 1.0, 1.0, 1.0, 1.0]): _vg.add([_i], _w, 'REPLACE')
_vg = ob_girlstanding.vertex_groups.new(name='joint4')
_vg.add([36, 37, 38, 39], 1.0, 'REPLACE')
_vg = ob_girlstanding.vertex_groups.new(name='joint6')
_vg.add([68, 69, 70, 71], 1.0, 'REPLACE')
_vg = ob_girlstanding.vertex_groups.new(name='joint7')
_vg.add([32, 33, 34, 35], 1.0, 'REPLACE')
_vg = ob_girlstanding.vertex_groups.new(name='joint9')
_vg.add([56, 57, 58, 59], 1.0, 'REPLACE')
_vg = ob_girlstanding.vertex_groups.new(name='joint10')
_vg.add([52, 53, 54, 55], 1.0, 'REPLACE')
_vg = ob_girlstanding.vertex_groups.new(name='joint12')
_vg.add([60, 61, 62, 63], 1.0, 'REPLACE')
_vg = ob_girlstanding.vertex_groups.new(name='joint13')
_vg.add([48, 49, 50, 51], 1.0, 'REPLACE')
_vg = ob_girlstanding.vertex_groups.new(name='joint15')
for _i, _w in zip([0, 1, 2, 3, 4, 5, 6, 7, 72, 73, 74, 75, 76, 77, 78, 79, 80, 81, 82, 83, 84, 85, 86, 87, 88, 89, 90, 91, 92, 93, 94, 95, 96, 97, 98, 99, 100, 101, 102, 103, 104, 105, 106, 107, 108, 109, 110, 111, 112, 113, 114, 115, 116, 117, 118, 119, 120, 121, 122, 123, 124, 125, 126, 127, 128, 129, 130, 131, 132, 133, 134, 135, 136, 137, 138, 139, 140, 141, 142, 143, 144], [0.4928, 0.49, 0.504, 0.5054, 0.4982, 0.5284, 0.485, 0.5307, 0.5028, 0.5068, 0.4875, 0.4969, 0.5007, 0.4888, 0.5155, 0.5126, 0.516, 0.4906, 0.4892, 0.4902, 0.4904, 0.5016, 0.4905, 0.4855, 0.488, 0.4885, 0.4915, 0.4878, 0.4872, 0.5048, 0.4932, 0.4914, 0.5092, 0.4925, 0.4906, 0.4899, 0.4922, 0.4881, 0.4902, 0.4867, 0.4865, 0.4848, 0.4881, 0.4819, 0.4851, 0.478, 0.4801, 0.4744, 0.4777, 0.4772, 0.4786, 0.4672, 0.4692, 0.4629, 0.4635, 0.4685, 0.467, 0.4573, 0.459, 0.4548, 0.4549, 0.4587, 0.4571, 0.4528, 0.4536, 0.4521, 0.4521, 0.4535, 0.4528, 0.4972, 0.4957, 0.4935, 0.4943, 0.4925, 0.4916, 0.4984, 0.4933, 0.4924, 0.4905, 0.4939, 0.4917]): _vg.add([_i], _w, 'REPLACE')
_vg = ob_girlstanding.vertex_groups.new(name='joint16')
for _i, _w in zip([0, 1, 2, 3, 72, 73, 74, 75, 76, 77, 78, 79, 80, 81, 82, 83, 84, 85, 86, 87, 88, 89, 90, 91, 92, 93, 94, 95, 96, 97, 98, 99, 100, 101, 102, 103, 104, 105, 106, 107, 108, 109, 110, 111, 112, 113, 114, 115, 116, 117, 118, 119, 120, 121, 122, 123, 124, 125, 126, 127, 128, 129, 130, 131, 132, 133, 134, 135, 136, 137, 138, 139, 140, 141, 142, 143, 144], [0.2333, 0.1675, 0.1824, 0.1975, 0.1207, 0.1394, 0.3602, 0.322, 0.3304, 0.378, 0.2826, 0.3187, 0.317, 0.4739, 0.4715, 0.4795, 0.481, 0.4035, 0.4526, 0.4586, 0.4211, 0.4608, 0.4257, 0.4507, 0.4587, 0.405, 0.4545, 0.4638, 0.395, 0.4582, 0.4573, 0.4568, 0.458, 0.4557, 0.4568, 0.4552, 0.4552, 0.4542, 0.4558, 0.4524, 0.4541, 0.4503, 0.4517, 0.4483, 0.45, 0.4498, 0.4505, 0.4438, 0.4451, 0.4412, 0.4414, 0.4446, 0.4436, 0.4375, 0.4386, 0.4359, 0.4359, 0.4384, 0.4373, 0.4345, 0.435, 0.434, 0.434, 0.4349, 0.4344, 0.4487, 0.453, 0.4584, 0.4579, 0.4585, 0.4574, 0.441, 0.4569, 0.4514, 0.4559, 0.4467, 0.4554]): _vg.add([_i], _w, 'REPLACE')
_m = ob_girlstanding.modifiers.new('Armature', 'ARMATURE')
_m.object = ob_armature

# ---- collection membership
col_collection_1.objects.link(ob_armature)
col_collection_1.objects.link(ob_girlstanding)

# ---- scene / render settings (as saved in the file)
scene.frame_start = 1; scene.frame_end = 250; scene.frame_set(1)
scene.render.engine = 'BLENDER_EEVEE_NEXT'
scene.render.resolution_percentage = 50
scene.render.fps = 30
scene.render.dither_intensity = 0.0
scene.cycles.use_denoising = False
scene.cycles.samples = 128
scene.cycles.sampling_pattern = 'TABULATED_SOBOL'
scene.cycles.light_sampling_threshold = 0.0
scene.cycles.use_adaptive_sampling = False
scene.cycles.use_light_tree = False
scene.cycles.blur_glossy = 0.0
scene.cycles.sample_clamp_indirect = 0.0
scene.view_settings.view_transform = 'Standard'
bpy.context.view_layer.update()

# ---- added for rendering (the .blend has no active camera and no usable light): camera, sun
cam_auto = bpy.data.cameras.new('AutoCamera')
cam_auto.lens = 50.0
cam_auto.sensor_width = 36.0
cam_auto.clip_end = 1000.0
ob_auto_camera = bpy.data.objects.new('AutoCamera', cam_auto)
scene.collection.objects.link(ob_auto_camera)
ob_auto_camera.location = (30.3116, -35.0926, 37.7992)
ob_auto_camera.rotation_euler = (1.09748, -7.21219e-08, 0.694738)
scene.camera = ob_auto_camera
light_auto_sun = bpy.data.lights.new('AutoSun', 'SUN')
light_auto_sun.energy = 3.0
light_auto_sun.angle = 0.0523599
ob_auto_sun = bpy.data.objects.new('AutoSun', light_auto_sun)
scene.collection.objects.link(ob_auto_sun)
ob_auto_sun.rotation_euler = (0.872665, 0.174533, 0.523599)
bpy.context.view_layer.update()
